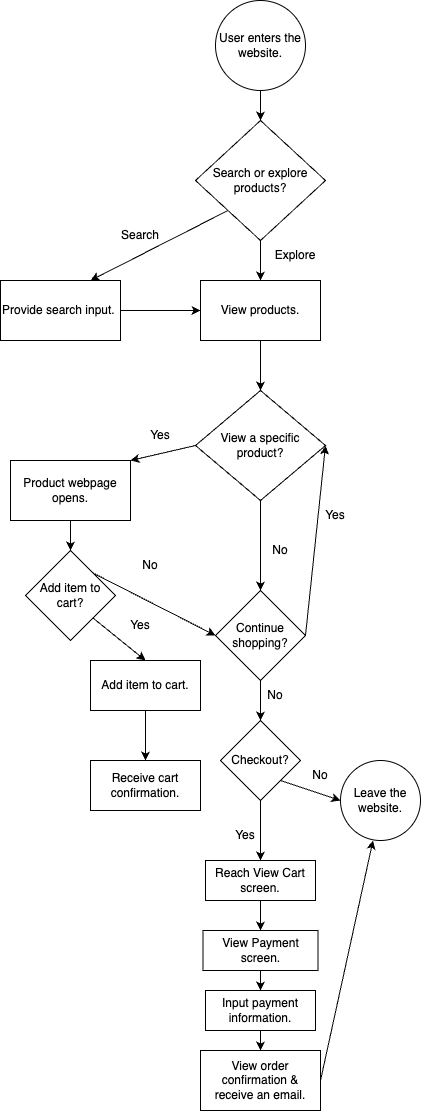

The diagram above was exported from draw.io. Its source (the exported page's mxGraphModel, read from the mxfile embedded in the PNG):
<mxGraphModel dx="661" dy="492" grid="1" gridSize="10" guides="1" tooltips="1" connect="1" arrows="1" fold="1" page="1" pageScale="1" pageWidth="850" pageHeight="1100" math="0" shadow="0">
  <root>
    <mxCell id="0" />
    <mxCell id="1" parent="0" />
    <mxCell id="13" style="edgeStyle=none;html=1;exitX=0.5;exitY=1;exitDx=0;exitDy=0;entryX=0.5;entryY=0;entryDx=0;entryDy=0;" edge="1" parent="1" source="2" target="12">
      <mxGeometry relative="1" as="geometry" />
    </mxCell>
    <mxCell id="2" value="User enters the website." style="ellipse;whiteSpace=wrap;html=1;aspect=fixed;" vertex="1" parent="1">
      <mxGeometry x="235" width="90" height="90" as="geometry" />
    </mxCell>
    <mxCell id="16" style="edgeStyle=none;html=1;exitX=0;exitY=1;exitDx=0;exitDy=0;entryX=0.75;entryY=0;entryDx=0;entryDy=0;" edge="1" parent="1" source="12" target="14">
      <mxGeometry relative="1" as="geometry" />
    </mxCell>
    <mxCell id="12" value="Search or explore products?" style="rhombus;whiteSpace=wrap;html=1;" vertex="1" parent="1">
      <mxGeometry x="215" y="120" width="130" height="120" as="geometry" />
    </mxCell>
    <mxCell id="18" style="edgeStyle=none;html=1;exitX=1;exitY=0.5;exitDx=0;exitDy=0;entryX=0;entryY=0.5;entryDx=0;entryDy=0;" edge="1" parent="1" source="14" target="15">
      <mxGeometry relative="1" as="geometry" />
    </mxCell>
    <mxCell id="14" value="Provide search input.&amp;nbsp;" style="rounded=0;whiteSpace=wrap;html=1;" vertex="1" parent="1">
      <mxGeometry x="20" y="280" width="120" height="60" as="geometry" />
    </mxCell>
    <mxCell id="20" style="edgeStyle=none;html=1;exitX=0.5;exitY=1;exitDx=0;exitDy=0;entryX=0.5;entryY=0;entryDx=0;entryDy=0;" edge="1" parent="1" source="15" target="19">
      <mxGeometry relative="1" as="geometry" />
    </mxCell>
    <mxCell id="15" value="View products." style="rounded=0;whiteSpace=wrap;html=1;" vertex="1" parent="1">
      <mxGeometry x="220" y="280" width="120" height="60" as="geometry" />
    </mxCell>
    <mxCell id="17" style="edgeStyle=none;html=1;exitX=0.5;exitY=1;exitDx=0;exitDy=0;entryX=0.5;entryY=0;entryDx=0;entryDy=0;" edge="1" parent="1" source="12" target="15">
      <mxGeometry relative="1" as="geometry" />
    </mxCell>
    <mxCell id="22" style="edgeStyle=none;html=1;exitX=0.5;exitY=1;exitDx=0;exitDy=0;entryX=0.5;entryY=0;entryDx=0;entryDy=0;" edge="1" parent="1" source="19" target="21">
      <mxGeometry relative="1" as="geometry" />
    </mxCell>
    <mxCell id="29" style="edgeStyle=none;html=1;exitX=0;exitY=0.5;exitDx=0;exitDy=0;entryX=1;entryY=0;entryDx=0;entryDy=0;" edge="1" parent="1" source="19" target="23">
      <mxGeometry relative="1" as="geometry" />
    </mxCell>
    <mxCell id="19" value="View a specific product?" style="rhombus;whiteSpace=wrap;html=1;" vertex="1" parent="1">
      <mxGeometry x="215" y="390" width="130" height="110" as="geometry" />
    </mxCell>
    <mxCell id="42" style="edgeStyle=none;html=1;exitX=1;exitY=0.5;exitDx=0;exitDy=0;entryX=1;entryY=0.5;entryDx=0;entryDy=0;" edge="1" parent="1" source="21" target="19">
      <mxGeometry relative="1" as="geometry" />
    </mxCell>
    <mxCell id="45" style="edgeStyle=none;html=1;exitX=0.5;exitY=1;exitDx=0;exitDy=0;entryX=0.5;entryY=0;entryDx=0;entryDy=0;" edge="1" parent="1" source="21" target="44">
      <mxGeometry relative="1" as="geometry" />
    </mxCell>
    <mxCell id="21" value="Continue shopping?" style="rhombus;whiteSpace=wrap;html=1;" vertex="1" parent="1">
      <mxGeometry x="235" y="590" width="90" height="90" as="geometry" />
    </mxCell>
    <mxCell id="31" style="edgeStyle=none;html=1;exitX=0.5;exitY=1;exitDx=0;exitDy=0;entryX=0.5;entryY=0;entryDx=0;entryDy=0;" edge="1" parent="1" source="23" target="30">
      <mxGeometry relative="1" as="geometry" />
    </mxCell>
    <mxCell id="23" value="Product webpage opens." style="rounded=0;whiteSpace=wrap;html=1;" vertex="1" parent="1">
      <mxGeometry x="30" y="460" width="120" height="60" as="geometry" />
    </mxCell>
    <mxCell id="36" style="edgeStyle=none;html=1;exitX=0.5;exitY=1;exitDx=0;exitDy=0;entryX=0.5;entryY=0;entryDx=0;entryDy=0;" edge="1" parent="1" source="24" target="25">
      <mxGeometry relative="1" as="geometry" />
    </mxCell>
    <mxCell id="24" value="Add item to cart." style="rounded=0;whiteSpace=wrap;html=1;" vertex="1" parent="1">
      <mxGeometry x="110" y="660" width="110" height="50" as="geometry" />
    </mxCell>
    <mxCell id="25" value="Receive cart confirmation." style="rounded=0;whiteSpace=wrap;html=1;" vertex="1" parent="1">
      <mxGeometry x="110" y="760" width="110" height="50" as="geometry" />
    </mxCell>
    <mxCell id="32" style="edgeStyle=none;html=1;exitX=1;exitY=1;exitDx=0;exitDy=0;entryX=0.5;entryY=0;entryDx=0;entryDy=0;" edge="1" parent="1" source="30" target="24">
      <mxGeometry relative="1" as="geometry" />
    </mxCell>
    <mxCell id="34" style="edgeStyle=none;html=1;exitX=1;exitY=0;exitDx=0;exitDy=0;entryX=0;entryY=0.5;entryDx=0;entryDy=0;" edge="1" parent="1" source="30" target="21">
      <mxGeometry relative="1" as="geometry" />
    </mxCell>
    <mxCell id="30" value="Add item to cart?" style="rhombus;whiteSpace=wrap;html=1;" vertex="1" parent="1">
      <mxGeometry x="45" y="550" width="90" height="90" as="geometry" />
    </mxCell>
    <mxCell id="33" value="Yes" style="text;strokeColor=none;align=center;fillColor=none;html=1;verticalAlign=middle;whiteSpace=wrap;rounded=0;" vertex="1" parent="1">
      <mxGeometry x="130" y="610" width="60" height="30" as="geometry" />
    </mxCell>
    <mxCell id="35" value="No" style="text;strokeColor=none;align=center;fillColor=none;html=1;verticalAlign=middle;whiteSpace=wrap;rounded=0;" vertex="1" parent="1">
      <mxGeometry x="140" y="550" width="60" height="30" as="geometry" />
    </mxCell>
    <mxCell id="39" value="Yes" style="text;strokeColor=none;align=center;fillColor=none;html=1;verticalAlign=middle;whiteSpace=wrap;rounded=0;" vertex="1" parent="1">
      <mxGeometry x="150" y="420" width="60" height="30" as="geometry" />
    </mxCell>
    <mxCell id="40" value="No" style="text;strokeColor=none;align=center;fillColor=none;html=1;verticalAlign=middle;whiteSpace=wrap;rounded=0;" vertex="1" parent="1">
      <mxGeometry x="270" y="535" width="60" height="30" as="geometry" />
    </mxCell>
    <mxCell id="43" value="Yes" style="text;strokeColor=none;align=center;fillColor=none;html=1;verticalAlign=middle;whiteSpace=wrap;rounded=0;" vertex="1" parent="1">
      <mxGeometry x="325" y="500" width="60" height="30" as="geometry" />
    </mxCell>
    <mxCell id="51" style="edgeStyle=none;html=1;" edge="1" parent="1" source="44" target="50">
      <mxGeometry relative="1" as="geometry" />
    </mxCell>
    <mxCell id="63" style="edgeStyle=none;html=1;exitX=1;exitY=1;exitDx=0;exitDy=0;entryX=0;entryY=0.5;entryDx=0;entryDy=0;" edge="1" parent="1" source="44" target="62">
      <mxGeometry relative="1" as="geometry" />
    </mxCell>
    <mxCell id="44" value="Checkout?" style="rhombus;whiteSpace=wrap;html=1;" vertex="1" parent="1">
      <mxGeometry x="240" y="720" width="80" height="80" as="geometry" />
    </mxCell>
    <mxCell id="46" value="No" style="text;strokeColor=none;align=center;fillColor=none;html=1;verticalAlign=middle;whiteSpace=wrap;rounded=0;" vertex="1" parent="1">
      <mxGeometry x="265" y="680" width="60" height="30" as="geometry" />
    </mxCell>
    <mxCell id="49" value="No" style="text;strokeColor=none;align=center;fillColor=none;html=1;verticalAlign=middle;whiteSpace=wrap;rounded=0;" vertex="1" parent="1">
      <mxGeometry x="310" y="760" width="60" height="30" as="geometry" />
    </mxCell>
    <mxCell id="56" style="edgeStyle=none;html=1;exitX=0.5;exitY=1;exitDx=0;exitDy=0;entryX=0.5;entryY=0;entryDx=0;entryDy=0;" edge="1" parent="1" source="50" target="54">
      <mxGeometry relative="1" as="geometry" />
    </mxCell>
    <mxCell id="50" value="Reach View Cart screen." style="rounded=0;whiteSpace=wrap;html=1;" vertex="1" parent="1">
      <mxGeometry x="225" y="860" width="110" height="40" as="geometry" />
    </mxCell>
    <mxCell id="52" value="Yes" style="text;strokeColor=none;align=center;fillColor=none;html=1;verticalAlign=middle;whiteSpace=wrap;rounded=0;" vertex="1" parent="1">
      <mxGeometry x="235" y="820" width="60" height="30" as="geometry" />
    </mxCell>
    <mxCell id="60" style="edgeStyle=none;html=1;exitX=0.5;exitY=1;exitDx=0;exitDy=0;entryX=0.5;entryY=0;entryDx=0;entryDy=0;" edge="1" parent="1" source="53" target="58">
      <mxGeometry relative="1" as="geometry" />
    </mxCell>
    <mxCell id="53" value="Input payment information." style="rounded=0;whiteSpace=wrap;html=1;" vertex="1" parent="1">
      <mxGeometry x="225" y="990" width="110" height="40" as="geometry" />
    </mxCell>
    <mxCell id="57" style="edgeStyle=none;html=1;exitX=0.5;exitY=1;exitDx=0;exitDy=0;entryX=0.5;entryY=0;entryDx=0;entryDy=0;" edge="1" parent="1" source="54" target="53">
      <mxGeometry relative="1" as="geometry" />
    </mxCell>
    <mxCell id="54" value="View Payment screen." style="rounded=0;whiteSpace=wrap;html=1;" vertex="1" parent="1">
      <mxGeometry x="222.5" y="930" width="115" height="40" as="geometry" />
    </mxCell>
    <mxCell id="61" style="edgeStyle=none;html=1;exitX=1;exitY=0.5;exitDx=0;exitDy=0;entryX=0.5;entryY=1;entryDx=0;entryDy=0;" edge="1" parent="1" source="58">
      <mxGeometry relative="1" as="geometry">
        <mxPoint x="392.5" y="840" as="targetPoint" />
      </mxGeometry>
    </mxCell>
    <mxCell id="58" value="View order confirmation &amp;amp; receive an email." style="rounded=0;whiteSpace=wrap;html=1;" vertex="1" parent="1">
      <mxGeometry x="220" y="1050" width="120" height="60" as="geometry" />
    </mxCell>
    <mxCell id="62" value="Leave the website." style="ellipse;whiteSpace=wrap;html=1;aspect=fixed;" vertex="1" parent="1">
      <mxGeometry x="360" y="760" width="80" height="80" as="geometry" />
    </mxCell>
    <mxCell id="64" value="Search" style="text;strokeColor=none;align=center;fillColor=none;html=1;verticalAlign=middle;whiteSpace=wrap;rounded=0;" vertex="1" parent="1">
      <mxGeometry x="130" y="220" width="60" height="30" as="geometry" />
    </mxCell>
    <mxCell id="65" value="Explore" style="text;strokeColor=none;align=center;fillColor=none;html=1;verticalAlign=middle;whiteSpace=wrap;rounded=0;" vertex="1" parent="1">
      <mxGeometry x="285" y="240" width="60" height="30" as="geometry" />
    </mxCell>
  </root>
</mxGraphModel>